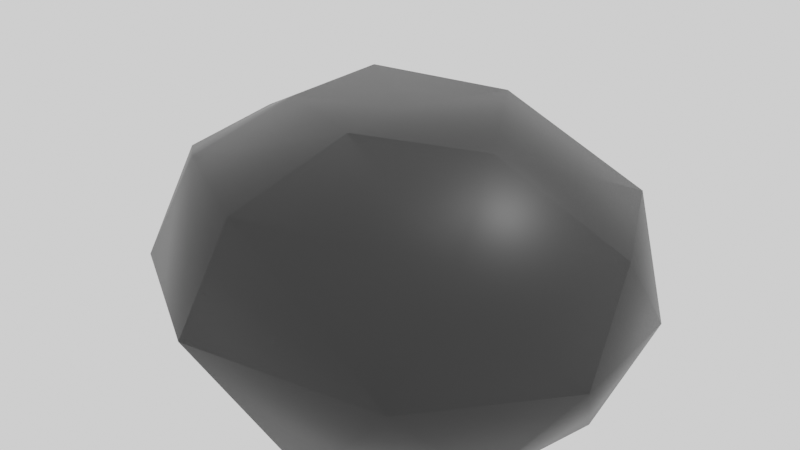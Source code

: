 # Source: rock.blend  (saved by Blender 3.6.11; exported with 4.5.12 LTS)
import bpy
from mathutils import Matrix  # noqa: F401  (used for matrix-valued properties, if any)

bpy.ops.wm.read_factory_settings(use_empty=True)
scene = bpy.context.scene
scene.name = 'Scene'

# ---- collections
col_collection = bpy.data.collections.new('Collection'); scene.collection.children.link(col_collection)

# ---- materials (node trees are filled in below, after node groups)
mat_material_001 = bpy.data.materials.new('Material.001')
mat_material_001.use_transparent_shadow = False

# ---- material node trees
mat_material_001.use_nodes = True; mat_material_001.node_tree.nodes.clear()
_N = mat_material_001.node_tree.nodes; _L = mat_material_001.node_tree.links
n0 = _N.new('ShaderNodeOutputMaterial'); n0.name = 'Material Output'; n0.location = (300, 300)
n1 = _N.new('ShaderNodeBsdfPrincipled'); n1.name = 'Principled BSDF'; n1.location = (10, 300)
n1.distribution = 'GGX'
n1.subsurface_method = 'RANDOM_WALK_SKIN'
n1.inputs[0].default_value = (0.009451, 0.009451, 0.009451, 1.0)
n1.inputs[3].default_value = 1.45
n1.inputs[20].default_value = 0.1391
n1.inputs[24].default_value = 0.09891
n1.inputs[27].default_value = (0.0, 0.0, 0.0, 1.0)
n1.inputs[28].default_value = 1.0
_L.new(n1.outputs[0], n0.inputs[0])
n0.is_active_output = True

# ---- world
world_world = bpy.data.worlds.new('World'); scene.world = world_world
world_world.use_nodes = True; world_world.node_tree.nodes.clear()
_N = world_world.node_tree.nodes; _L = world_world.node_tree.links
n0 = _N.new('ShaderNodeOutputWorld'); n0.name = 'World Output'; n0.location = (300, 300)
n1 = _N.new('ShaderNodeBackground'); n1.name = 'Background'; n1.location = (10, 300)
n2 = _N.new('ShaderNodeRGBCurve'); n2.name = 'RGB Curves'; n2.location = (-280, 275)
n2.mapping.update()
_L.new(n1.outputs[0], n0.inputs[0])
_L.new(n2.outputs[0], n1.inputs[0])
n0.is_active_output = True
world_world.color = (0.05088, 0.05088, 0.05088)
world_world.use_sun_shadow = False
world_world.sun_shadow_jitter_overblur = 0.0

# ---- cameras
cam_camera = bpy.data.cameras.new('Camera')
cam_camera.clip_end = 100.0
cam_camera.ortho_scale = 7.314

# ---- lights
light_light = bpy.data.lights.new('Light', 'POINT')
light_light.transmission_factor = 0.0
light_light.energy = 1000.0
light_light.shadow_soft_size = 0.1
light_light.shadow_maximum_resolution = 0.006
light_light.use_absolute_resolution = True

# ---- meshes
me_icosphere_001 = bpy.data.meshes.new('Icosphere.001')
me_icosphere_001.from_pydata([(-0.5354, 0.4948, -0.694), (1.715, -0.8081, -0.04988), (-1.37, -1.591, -0.04192), (-3.063, 0.4921, 0.09421), (-1.295, 2.313, 0.1265), (1.506, 1.642, 0.1044), (-0.2922, -1.965, 2.228), (-2.708, -0.7455, 1.82), (-2.613, 1.695, 1.832), (0.2554, 2.366, 1.747), (2.103, 0.5621, 1.795), (-0.5439, 0.4244, 2.545), (-0.9909, -0.596, -0.4939), (0.6997, -0.1967, -0.7604), (0.326, -1.705, -0.3561), (1.866, 0.5048, -0.04106), (0.6514, 1.158, -0.6038), (-2.007, 0.4777, -0.6374), (-2.517, -0.6518, -0.09007), (-0.9788, 1.572, -0.6426), (-2.439, 1.566, -0.0129), (0.2058, 2.227, -0.02431), (2.358, -0.2323, 0.9193), (2.115, 1.159, 0.9204), (-0.4563, -2.467, 1.113), (1.385, -1.676, 0.8902), (-3.234, -0.1733, 0.8965), (-2.405, -1.559, 0.9095), (-2.164, 2.228, 0.9238), (-3.169, 1.159, 0.9204), (1.106, 2.224, 0.9204), (-0.527, 2.675, 0.9188), (1.362, -0.8357, 1.98), (-1.746, -1.355, 2.167), (-2.965, 0.506, 1.904), (-1.298, 2.35, 1.968), (1.447, 1.63, 1.923), (-0.1798, -0.6938, 2.682), (1.049, -0.1001, 2.684), (-1.652, -0.1612, 2.515), (-1.721, 1.02, 2.569), (-0.1906, 1.484, 2.556)], [], [(0, 13, 12), (1, 13, 15), (0, 12, 17), (0, 17, 19), (0, 19, 16), (1, 15, 22), (2, 14, 24), (3, 18, 26), (4, 20, 28), (5, 21, 30), (1, 22, 25), (2, 24, 27), (3, 26, 29), (4, 28, 31), (5, 30, 23), (6, 32, 37), (7, 33, 39), (8, 34, 40), (9, 35, 41), (10, 36, 38), (38, 41, 11), (38, 36, 41), (36, 9, 41), (41, 40, 11), (41, 35, 40), (35, 8, 40), (40, 39, 11), (40, 34, 39), (34, 7, 39), (39, 37, 11), (39, 33, 37), (33, 6, 37), (37, 38, 11), (37, 32, 38), (32, 10, 38), (23, 36, 10), (23, 30, 36), (30, 9, 36), (31, 35, 9), (31, 28, 35), (28, 8, 35), (29, 34, 8), (29, 26, 34), (26, 7, 34), (27, 33, 7), (27, 24, 33), (24, 6, 33), (25, 32, 6), (25, 22, 32), (22, 10, 32), (30, 31, 9), (30, 21, 31), (21, 4, 31), (28, 29, 8), (28, 20, 29), (20, 3, 29), (26, 27, 7), (26, 18, 27), (18, 2, 27), (24, 25, 6), (24, 14, 25), (14, 1, 25), (22, 23, 10), (22, 15, 23), (15, 5, 23), (16, 21, 5), (16, 19, 21), (19, 4, 21), (19, 20, 4), (19, 17, 20), (17, 3, 20), (17, 18, 3), (17, 12, 18), (12, 2, 18), (15, 16, 5), (15, 13, 16), (13, 0, 16), (12, 14, 2), (12, 13, 14), (13, 1, 14)])
me_icosphere_001.polygons.foreach_set('use_smooth', [True] * 80)
_uv = me_icosphere_001.uv_layers.new(name='UVMap')
_uv.uv.foreach_set('vector', [0.1818, 0.0, 0.2273, 0.07873, 0.1364, 0.07873, 0.2727, 0.1575, 0.3182, 0.07873, 0.3636, 0.1575, 0.9091, 0.0, 0.9545, 0.07873, 0.8636, 0.07873, 0.7273, 0.0, 0.7727, 0.07873, 0.6818, 0.07873, 0.5455, 0.0, 0.5909, 0.07873, 0.5, 0.07873, 0.2727, 0.1575, 0.3636, 0.1575, 0.3182, 0.2362, 0.09091, 0.1575, 0.1818, 0.1575, 0.1364, 0.2362, 0.8182, 0.1575, 0.9091, 0.1575, 0.8636, 0.2362, 0.6364, 0.1575, 0.7273, 0.1575, 0.6818, 0.2362, 0.4545, 0.1575, 0.5455, 0.1575, 0.5, 0.2362, 0.2727, 0.1575, 0.3182, 0.2362, 0.2273, 0.2362, 0.09091, 0.1575, 0.1364, 0.2362, 0.04546, 0.2362, 0.8182, 0.1575, 0.8636, 0.2362, 0.7727, 0.2362, 0.6364, 0.1575, 0.6818, 0.2362, 0.5909, 0.2362, 0.4545, 0.1575, 0.5, 0.2362, 0.4091, 0.2362, 0.1818, 0.3149, 0.2727, 0.3149, 0.2273, 0.3937, 0.0, 0.3149, 0.09091, 0.3149, 0.04546, 0.3937, 0.7273, 0.3149, 0.8182, 0.3149, 0.7727, 0.3937, 0.5455, 0.3149, 0.6364, 0.3149, 0.5909, 0.3937, 0.3636, 0.3149, 0.4545, 0.3149, 0.4091, 0.3937, 0.4091, 0.3937, 0.5, 0.3937, 0.4545, 0.4724, 0.4091, 0.3937, 0.4545, 0.3149, 0.5, 0.3937, 0.4545, 0.3149, 0.5455, 0.3149, 0.5, 0.3937, 0.5909, 0.3937, 0.6818, 0.3937, 0.6364, 0.4724, 0.5909, 0.3937, 0.6364, 0.3149, 0.6818, 0.3937, 0.6364, 0.3149, 0.7273, 0.3149, 0.6818, 0.3937, 0.7727, 0.3937, 0.8636, 0.3937, 0.8182, 0.4724, 0.7727, 0.3937, 0.8182, 0.3149, 0.8636, 0.3937, 0.8182, 0.3149, 0.9091, 0.3149, 0.8636, 0.3937, 0.04546, 0.3937, 0.1364, 0.3937, 0.09091, 0.4724, 0.04546, 0.3937, 0.09091, 0.3149, 0.1364, 0.3937, 0.09091, 0.3149, 0.1818, 0.3149, 0.1364, 0.3937, 0.2273, 0.3937, 0.3182, 0.3937, 0.2727, 0.4724, 0.2273, 0.3937, 0.2727, 0.3149, 0.3182, 0.3937, 0.2727, 0.3149, 0.3636, 0.3149, 0.3182, 0.3937, 0.4091, 0.2362, 0.4545, 0.3149, 0.3636, 0.3149, 0.4091, 0.2362, 0.5, 0.2362, 0.4545, 0.3149, 0.5, 0.2362, 0.5455, 0.3149, 0.4545, 0.3149, 0.5909, 0.2362, 0.6364, 0.3149, 0.5455, 0.3149, 0.5909, 0.2362, 0.6818, 0.2362, 0.6364, 0.3149, 0.6818, 0.2362, 0.7273, 0.3149, 0.6364, 0.3149, 0.7727, 0.2362, 0.8182, 0.3149, 0.7273, 0.3149, 0.7727, 0.2362, 0.8636, 0.2362, 0.8182, 0.3149, 0.8636, 0.2362, 0.9091, 0.3149, 0.8182, 0.3149, 0.04546, 0.2362, 0.09091, 0.3149, 0.0, 0.3149, 0.04546, 0.2362, 0.1364, 0.2362, 0.09091, 0.3149, 0.1364, 0.2362, 0.1818, 0.3149, 0.09091, 0.3149, 0.2273, 0.2362, 0.2727, 0.3149, 0.1818, 0.3149, 0.2273, 0.2362, 0.3182, 0.2362, 0.2727, 0.3149, 0.3182, 0.2362, 0.3636, 0.3149, 0.2727, 0.3149, 0.5, 0.2362, 0.5909, 0.2362, 0.5455, 0.3149, 0.5, 0.2362, 0.5455, 0.1575, 0.5909, 0.2362, 0.5455, 0.1575, 0.6364, 0.1575, 0.5909, 0.2362, 0.6818, 0.2362, 0.7727, 0.2362, 0.7273, 0.3149, 0.6818, 0.2362, 0.7273, 0.1575, 0.7727, 0.2362, 0.7273, 0.1575, 0.8182, 0.1575, 0.7727, 0.2362, 0.8636, 0.2362, 0.9545, 0.2362, 0.9091, 0.3149, 0.8636, 0.2362, 0.9091, 0.1575, 0.9545, 0.2362, 0.9091, 0.1575, 1.0, 0.1575, 0.9545, 0.2362, 0.1364, 0.2362, 0.2273, 0.2362, 0.1818, 0.3149, 0.1364, 0.2362, 0.1818, 0.1575, 0.2273, 0.2362, 0.1818, 0.1575, 0.2727, 0.1575, 0.2273, 0.2362, 0.3182, 0.2362, 0.4091, 0.2362, 0.3636, 0.3149, 0.3182, 0.2362, 0.3636, 0.1575, 0.4091, 0.2362, 0.3636, 0.1575, 0.4545, 0.1575, 0.4091, 0.2362, 0.5, 0.07873, 0.5455, 0.1575, 0.4545, 0.1575, 0.5, 0.07873, 0.5909, 0.07873, 0.5455, 0.1575, 0.5909, 0.07873, 0.6364, 0.1575, 0.5455, 0.1575, 0.6818, 0.07873, 0.7273, 0.1575, 0.6364, 0.1575, 0.6818, 0.07873, 0.7727, 0.07873, 0.7273, 0.1575, 0.7727, 0.07873, 0.8182, 0.1575, 0.7273, 0.1575, 0.8636, 0.07873, 0.9091, 0.1575, 0.8182, 0.1575, 0.8636, 0.07873, 0.9545, 0.07873, 0.9091, 0.1575, 0.9545, 0.07873, 1.0, 0.1575, 0.9091, 0.1575, 0.3636, 0.1575, 0.4091, 0.07873, 0.4545, 0.1575, 0.3636, 0.1575, 0.3182, 0.07873, 0.4091, 0.07873, 0.3182, 0.07873, 0.3636, 0.0, 0.4091, 0.07873, 0.1364, 0.07873, 0.1818, 0.1575, 0.09091, 0.1575, 0.1364, 0.07873, 0.2273, 0.07873, 0.1818, 0.1575, 0.2273, 0.07873, 0.2727, 0.1575, 0.1818, 0.1575])
me_icosphere_001.materials.append(mat_material_001)
me_icosphere_001.update()

# ---- objects
ob_light = bpy.data.objects.new('Light', light_light)
ob_camera = bpy.data.objects.new('Camera', cam_camera)
ob_icosphere = bpy.data.objects.new('Icosphere', me_icosphere_001)

# ---- transforms, parenting, visibility, modifiers, constraints
ob_light.location = (4.076, 1.005, 5.904)
ob_light.rotation_euler = (0.6503, 0.05522, 1.866)
ob_light.lock_rotations_4d = False
ob_light.empty_display_type = 'ARROWS'
ob_light.color = (0.0, 0.0, 0.0, 0.0)
ob_light.lineart.crease_threshold = 0.0
ob_camera.location = (7.359, -6.926, 4.958)
ob_camera.rotation_euler = (1.109, 0.0, 0.8149)
ob_camera.lock_rotations_4d = False
ob_camera.empty_display_type = 'ARROWS'
ob_camera.color = (0.0, 0.0, 0.0, 0.0)
ob_camera.display_type = 'WIRE'
ob_camera.lineart.crease_threshold = 0.0
ob_icosphere.location = (0.4416, -0.1897, -1.431)

# ---- collection membership
col_collection.objects.link(ob_light)
col_collection.objects.link(ob_camera)
col_collection.objects.link(ob_icosphere)

# ---- scene / render settings (as saved in the file)
scene.camera = ob_camera
scene.frame_start = 1; scene.frame_end = 250; scene.frame_set(65)
scene.render.engine = 'BLENDER_EEVEE_NEXT'
scene.cycles.sampling_pattern = 'TABULATED_SOBOL'
scene.view_settings.view_transform = 'Filmic'
bpy.context.view_layer.update()
